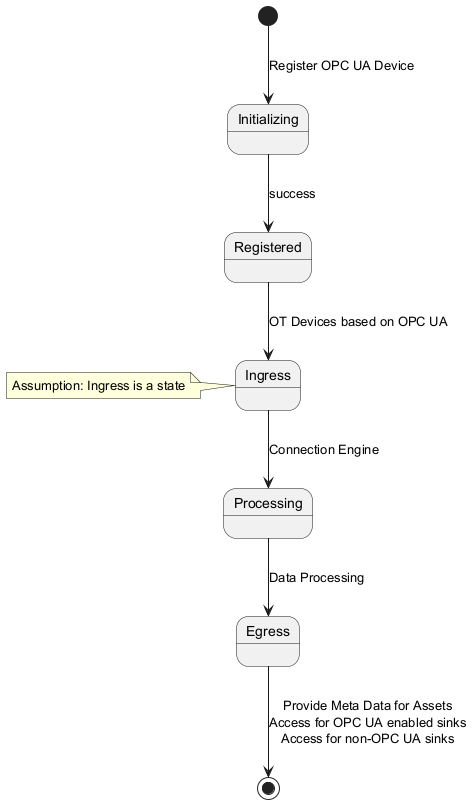

The diagram above was rendered by PlantUML. Its source (embedded in the PNG):
@startuml
state Initializing {
}
state Registered {
}
state Ingress {
}
state Processing {
}
state Egress {
}
[*] --> Initializing : Register OPC UA Device
Initializing --> Registered : success
Registered --> Ingress : OT Devices based on OPC UA
Ingress --> Processing : Connection Engine
Processing --> Egress : Data Processing
Egress --> [*] : Provide Meta Data for Assets\nAccess for OPC UA enabled sinks\nAccess for non-OPC UA sinks
note left of Ingress: Assumption: Ingress is a state
@enduml